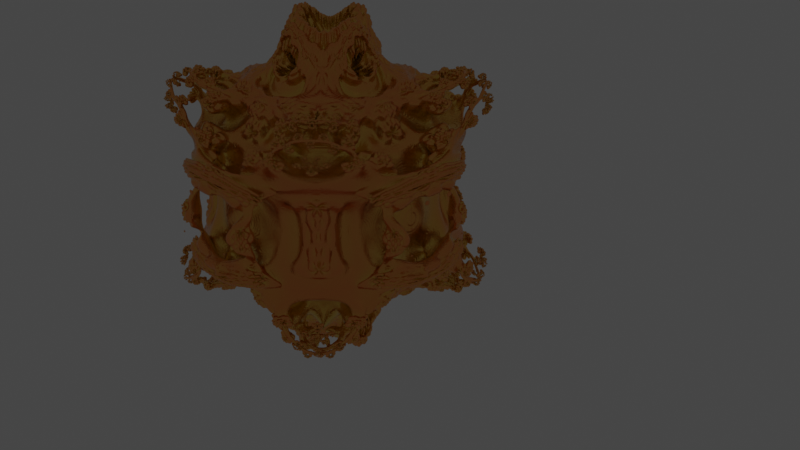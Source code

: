 # Source: mandelbulb.blend  (saved by Blender 3.3.6; exported with 4.5.12 LTS)
import bpy
from mathutils import Matrix  # noqa: F401  (used for matrix-valued properties, if any)

bpy.ops.wm.read_factory_settings(use_empty=True)
scene = bpy.context.scene
scene.name = 'Scene'

# ---- collections
col_collection = bpy.data.collections.new('Collection'); scene.collection.children.link(col_collection)

# ---- materials (node trees are filled in below, after node groups)
mat_material = bpy.data.materials.new('Material')
mat_material.alpha_threshold = 0.0
mat_material.roughness = 0.5
mat_material.line_color = (0.0, 0.0, 0.0, 1.0)

# ---- node groups
ng_nodegroup = bpy.data.node_groups.new('NodeGroup', 'GeometryNodeTree')
_s = ng_nodegroup.interface.new_socket(name='w', in_out='OUTPUT', socket_type='NodeSocketVector')
_s = ng_nodegroup.interface.new_socket(name='c', in_out='OUTPUT', socket_type='NodeSocketVector')
_s.min_value = -1e+04
_s.max_value = 1e+04
_s = ng_nodegroup.interface.new_socket(name='Exponent', in_out='OUTPUT', socket_type='NodeSocketFloat')
_s = ng_nodegroup.interface.new_socket(name='w', in_out='INPUT', socket_type='NodeSocketVector')
_s.min_value = -1e+04
_s.max_value = 1e+04
_s = ng_nodegroup.interface.new_socket(name='Exponent', in_out='INPUT', socket_type='NodeSocketFloat')
_s.default_value = 0.5
_s.min_value = -1e+04
_s.max_value = 1e+04
_s = ng_nodegroup.interface.new_socket(name='c', in_out='INPUT', socket_type='NodeSocketVector')
_s.min_value = -1e+04
_s.max_value = 1e+04
_N = ng_nodegroup.nodes; _L = ng_nodegroup.links
n0 = _N.new('NodeFrame'); n0.name = 'Frame'; n0.location = (-840, 100)
n0.label = 'wo'
n0.width = 660
n1 = _N.new('NodeFrame'); n1.name = 'Frame.001'; n1.location = (-835, -173)
n1.label = 'wi'
n1.width = 436
n2 = _N.new('NodeFrame'); n2.name = 'Frame.002'; n2.location = (-829, 319)
n2.label = 'wr'
n2.width = 200
n3 = _N.new('NodeFrame'); n3.name = 'Frame.006'; n3.location = (255, 266)
n3.label = 'w.x'
n3.width = 403
n4 = _N.new('NodeFrame'); n4.name = 'Frame.004'; n4.location = (-48, 80)
n4.label = 'wo'
n4.width = 200
n5 = _N.new('NodeFrame'); n5.name = 'Frame.005'; n5.location = (-51, -180)
n5.label = 'wi'
n5.width = 200
n6 = _N.new('NodeFrame'); n6.name = 'Frame.003'; n6.location = (-54, 321)
n6.label = 'wr'
n6.width = 200
n7 = _N.new('NodeFrame'); n7.name = 'Frame.008'; n7.location = (257, -216)
n7.label = 'w.z'
n7.width = 377
n8 = _N.new('NodeFrame'); n8.name = 'Frame.007'; n8.location = (268, 5)
n8.label = 'w.y'
n8.width = 401
n9 = _N.new('NodeReroute'); n9.name = 'Reroute.001'; n9.location = (-899, 80)
n9.width = 16
n9.socket_idname = 'NodeSocketVector'
n10 = _N.new('ShaderNodeSeparateXYZ'); n10.name = 'Separate XYZ'; n10.location = (30, -30)
n11 = _N.new('ShaderNodeMath'); n11.name = 'Math'; n11.location = (267, -38)
n11.operation = 'DIVIDE'
n12 = _N.new('ShaderNodeMath'); n12.name = 'Math.001'; n12.location = (490, -39)
n12.operation = 'ARCCOSINE'
n13 = _N.new('ShaderNodeMath'); n13.name = 'Math.002'; n13.location = (266, -30)
n13.operation = 'ARCTAN2'
n14 = _N.new('ShaderNodeSeparateXYZ'); n14.name = 'Separate XYZ.001'; n14.location = (30, -49)
n15 = _N.new('ShaderNodeVectorMath'); n15.name = 'Vector Math'; n15.location = (30, -30)
n15.operation = 'LENGTH'
n16 = _N.new('ShaderNodeMath'); n16.name = 'Math.006'; n16.location = (30, -39)
n16.hide = True
n16.operation = 'SINE'
n17 = _N.new('ShaderNodeMath'); n17.name = 'Math.009'; n17.location = (229, -35)
n17.hide = True
n17.operation = 'MULTIPLY'
n18 = _N.new('ShaderNodeMath'); n18.name = 'Math.008'; n18.location = (233, -99)
n18.hide = True
n18.operation = 'MULTIPLY'
n19 = _N.new('ShaderNodeMath'); n19.name = 'Math.007'; n19.location = (35, -101)
n19.hide = True
n19.operation = 'SINE'
n20 = _N.new('ShaderNodeMath'); n20.name = 'Math.004'; n20.location = (30, -30)
n20.operation = 'MULTIPLY'
n21 = _N.new('ShaderNodeMath'); n21.name = 'Math.005'; n21.location = (30, -30)
n21.operation = 'MULTIPLY'
n22 = _N.new('ShaderNodeMath'); n22.name = 'Math.003'; n22.location = (30, -30)
n22.operation = 'POWER'
n23 = _N.new('ShaderNodeMath'); n23.name = 'Math.014'; n23.location = (30, -105)
n23.hide = True
n23.operation = 'COSINE'
n24 = _N.new('ShaderNodeMath'); n24.name = 'Math.015'; n24.location = (201, -101)
n24.hide = True
n24.operation = 'MULTIPLY'
n25 = _N.new('ShaderNodeMath'); n25.name = 'Math.010'; n25.location = (231, -35)
n25.hide = True
n25.operation = 'MULTIPLY'
n26 = _N.new('ShaderNodeMath'); n26.name = 'Math.011'; n26.location = (30, -35)
n26.hide = True
n26.operation = 'COSINE'
n27 = _N.new('ShaderNodeMath'); n27.name = 'Math.012'; n27.location = (207, -43)
n27.hide = True
n27.operation = 'MULTIPLY'
n28 = _N.new('ShaderNodeCombineXYZ'); n28.name = 'Combine XYZ'; n28.location = (899, -10)
n29 = _N.new('ShaderNodeVectorMath'); n29.name = 'Vector Math.001'; n29.location = (1153, 33)
n29.operation = 'SUBTRACT'
n30 = _N.new('NodeGroupOutput'); n30.name = 'Group Output'; n30.location = (1460, 12)
n31 = _N.new('NodeGroupInput'); n31.name = 'Group Input'; n31.location = (-1099, 0)
n32 = _N.new('NodeReroute'); n32.name = 'Reroute'; n32.location = (-326, 214)
n32.width = 16
n32.socket_idname = 'NodeSocketFloat'
n33 = _N.new('ShaderNodeMath'); n33.name = 'Math.013'; n33.location = (31, -35)
n33.hide = True
n33.operation = 'SINE'
n10.parent = n0
n11.parent = n0
n12.parent = n0
n13.parent = n1
n14.parent = n1
n15.parent = n2
n16.parent = n3
n17.parent = n3
n18.parent = n3
n19.parent = n3
n20.parent = n4
n21.parent = n5
n22.parent = n6
n23.parent = n7
n24.parent = n7
n25.parent = n8
n26.parent = n8
n27.parent = n7
n33.parent = n7
_L.new(n31.outputs[0], n9.inputs[0])
_L.new(n31.outputs[1], n32.inputs[0])
_L.new(n9.outputs[0], n15.inputs[0])
_L.new(n9.outputs[0], n10.inputs[0])
_L.new(n9.outputs[0], n14.inputs[0])
_L.new(n10.outputs[1], n11.inputs[0])
_L.new(n15.outputs[1], n11.inputs[1])
_L.new(n11.outputs[0], n12.inputs[0])
_L.new(n14.outputs[0], n13.inputs[0])
_L.new(n14.outputs[2], n13.inputs[1])
_L.new(n32.outputs[0], n22.inputs[1])
_L.new(n32.outputs[0], n20.inputs[1])
_L.new(n32.outputs[0], n21.inputs[1])
_L.new(n15.outputs[1], n22.inputs[0])
_L.new(n12.outputs[0], n20.inputs[0])
_L.new(n13.outputs[0], n21.inputs[0])
_L.new(n21.outputs[0], n19.inputs[0])
_L.new(n20.outputs[0], n16.inputs[0])
_L.new(n16.outputs[0], n18.inputs[0])
_L.new(n19.outputs[0], n18.inputs[1])
_L.new(n22.outputs[0], n17.inputs[0])
_L.new(n18.outputs[0], n17.inputs[1])
_L.new(n26.outputs[0], n25.inputs[1])
_L.new(n20.outputs[0], n26.inputs[0])
_L.new(n22.outputs[0], n25.inputs[0])
_L.new(n22.outputs[0], n27.inputs[0])
_L.new(n20.outputs[0], n33.inputs[0])
_L.new(n21.outputs[0], n23.inputs[0])
_L.new(n33.outputs[0], n24.inputs[0])
_L.new(n23.outputs[0], n24.inputs[1])
_L.new(n24.outputs[0], n27.inputs[1])
_L.new(n17.outputs[0], n28.inputs[0])
_L.new(n25.outputs[0], n28.inputs[1])
_L.new(n27.outputs[0], n28.inputs[2])
_L.new(n29.outputs[0], n30.inputs[0])
_L.new(n28.outputs[0], n29.inputs[0])
_L.new(n31.outputs[2], n29.inputs[1])
_L.new(n31.outputs[2], n30.inputs[1])
_L.new(n32.outputs[0], n30.inputs[2])
n30.is_active_output = True
ng_geometry_nodes = bpy.data.node_groups.new('Geometry Nodes', 'GeometryNodeTree')
_s = ng_geometry_nodes.interface.new_socket(name='Geometry', in_out='OUTPUT', socket_type='NodeSocketGeometry')
_s = ng_geometry_nodes.interface.new_socket(name='Geometry', in_out='INPUT', socket_type='NodeSocketGeometry')
ng_geometry_nodes.is_modifier = True
_N = ng_geometry_nodes.nodes; _L = ng_geometry_nodes.links
n0 = _N.new('ShaderNodeVectorMath'); n0.name = 'Vector Math'; n0.location = (1500, 127)
n0.operation = 'LENGTH'
n1 = _N.new('GeometryNodeGroup'); n1.name = 'Group.002'; n1.location = (1224, 110)
n1.node_tree = ng_nodegroup
n2 = _N.new('FunctionNodeInputInt'); n2.name = 'Integer'; n2.location = (1565, -68)
n2.integer = 600
n2.outputs[0].default_value = 0
n3 = _N.new('ShaderNodeValue'); n3.name = 'Value'; n3.location = (409, 32)
n3.outputs[0].default_value = 5.0
n4 = _N.new('GeometryNodeTransform'); n4.name = 'Transform'; n4.location = (2392, -105)
n4.inputs[3].default_value = (-1.0, 1.0, 1.0)
n5 = _N.new('GeometryNodeJoinGeometry'); n5.name = 'Join Geometry'; n5.location = (2611, 53)
n6 = _N.new('GeometryNodeVolumeToMesh'); n6.name = 'Volume to Mesh'; n6.location = (2134, 149)
n7 = _N.new('ShaderNodeMath'); n7.name = 'Math.001'; n7.location = (1756, -141)
n7.hide = True
n7.operation = 'MULTIPLY'
n8 = _N.new('GeometryNodeJoinGeometry'); n8.name = 'Join Geometry.001'; n8.location = (3014, 56)
n9 = _N.new('GeometryNodeTransform'); n9.name = 'Transform.001'; n9.location = (2836, -145)
n9.inputs[3].default_value = (1.0, 1.0, -1.0)
n10 = _N.new('GeometryNodeGroup'); n10.name = 'Group.001'; n10.location = (764, 101)
n10.node_tree = ng_nodegroup
n11 = _N.new('GeometryNodeSetShadeSmooth'); n11.name = 'Set Shade Smooth'; n11.location = (3244, 67)
n12 = _N.new('ShaderNodeMath'); n12.name = 'Math'; n12.location = (1716, 147)
n12.operation = 'LESS_THAN'
n12.use_clamp = True
n12.inputs[1].default_value = 1.1
n13 = _N.new('NodeGroupOutput'); n13.name = 'Group Output'; n13.location = (3714, 72)
n14 = _N.new('GeometryNodeSetMaterial'); n14.name = 'Set Material'; n14.location = (3474, 98)
n14.inputs[2].default_value = mat_material
n15 = _N.new('GeometryNodeInputPosition'); n15.name = 'Position'; n15.location = (406, 98)
n16 = _N.new('GeometryNodeVolumeCube'); n16.name = 'Volume Cube'; n16.location = (1946, 179)
n16.inputs[2].default_value = (0.0, -1.0, 0.0)
n17 = _N.new('GeometryNodeGroup'); n17.name = 'Group'; n17.location = (989, 89)
n17.node_tree = ng_nodegroup
_L.new(n10.outputs[0], n17.inputs[0])
_L.new(n16.outputs[0], n6.inputs[0])
_L.new(n12.outputs[0], n16.inputs[0])
_L.new(n1.outputs[0], n0.inputs[0])
_L.new(n17.outputs[0], n1.inputs[0])
_L.new(n15.outputs[0], n10.inputs[0])
_L.new(n10.outputs[1], n17.inputs[2])
_L.new(n10.outputs[2], n17.inputs[1])
_L.new(n17.outputs[1], n1.inputs[2])
_L.new(n17.outputs[2], n1.inputs[1])
_L.new(n0.outputs[1], n12.inputs[0])
_L.new(n2.outputs[0], n16.inputs[5])
_L.new(n2.outputs[0], n6.inputs[2])
_L.new(n15.outputs[0], n10.inputs[2])
_L.new(n3.outputs[0], n10.inputs[1])
_L.new(n2.outputs[0], n7.inputs[0])
_L.new(n7.outputs[0], n16.inputs[4])
_L.new(n7.outputs[0], n16.inputs[6])
_L.new(n4.outputs[0], n5.inputs[0])
_L.new(n9.outputs[0], n8.inputs[0])
_L.new(n5.outputs[0], n8.inputs[0])
_L.new(n5.outputs[0], n9.inputs[0])
_L.new(n6.outputs[0], n5.inputs[0])
_L.new(n6.outputs[0], n4.inputs[0])
_L.new(n14.outputs[0], n13.inputs[0])
_L.new(n8.outputs[0], n11.inputs[0])
_L.new(n11.outputs[0], n14.inputs[0])
n13.is_active_output = True

# ---- material node trees
mat_material.use_nodes = True; mat_material.node_tree.nodes.clear()
_N = mat_material.node_tree.nodes; _L = mat_material.node_tree.links
n0 = _N.new('ShaderNodeOutputMaterial'); n0.name = 'Material Output'; n0.location = (682, 163)
n1 = _N.new('ShaderNodeAmbientOcclusion'); n1.name = 'Ambient Occlusion'; n1.location = (-391, 231)
n1.inputs[0].default_value = (1.0, 0.8833, 0.97, 1.0)
n2 = _N.new('ShaderNodeValToRGB'); n2.name = 'ColorRamp'; n2.location = (-120, 265)
while len(n2.color_ramp.elements) > 1: n2.color_ramp.elements.remove(n2.color_ramp.elements[-1])
n2.color_ramp.elements[0].position = 0.2591; n2.color_ramp.elements[0].color = (0.0, 0.0, 0.0, 1.0)
_e = n2.color_ramp.elements.new(1.0); _e.color = (0.2978, 0.6242, 0.9993, 1.0)
n3 = _N.new('ShaderNodeBsdfPrincipled'); n3.name = 'Principled BSDF'; n3.location = (261, 260)
n3.distribution = 'GGX'
n3.subsurface_method = 'RANDOM_WALK_SKIN'
n3.inputs[1].default_value = 1.0
n3.inputs[2].default_value = 0.2273
n3.inputs[3].default_value = 53.95
n3.inputs[8].default_value = 1.0
n3.inputs[11].default_value = 1.619
n3.inputs[13].default_value = 0.5182
n3.inputs[20].default_value = 0.0
n3.inputs[27].default_value = (0.0, 0.0, 0.0, 1.0)
n3.inputs[28].default_value = 1.0
n4 = _N.new('ShaderNodeMix'); n4.name = 'Mix'; n4.location = (91, 140)
n4.data_type = 'RGBA'
n4.inputs[6].default_value = (0.8, 0.5675, 0.1038, 1.0)
n4.inputs[7].default_value = (0.9272, 0.06619, 0.08059, 1.0)
_L.new(n1.outputs[0], n2.inputs[0])
_L.new(n3.outputs[0], n0.inputs[0])
_L.new(n2.outputs[0], n4.inputs[0])
_L.new(n2.outputs[0], n3.inputs[10])
_L.new(n4.outputs[2], n3.inputs[0])
n0.is_active_output = True

# ---- world
world_world = bpy.data.worlds.new('World'); scene.world = world_world
world_world.use_nodes = True; world_world.node_tree.nodes.clear()
_N = world_world.node_tree.nodes; _L = world_world.node_tree.links
n0 = _N.new('ShaderNodeOutputWorld'); n0.name = 'World Output'; n0.location = (300, 300)
n1 = _N.new('ShaderNodeBackground'); n1.name = 'Background'; n1.location = (10, 300)
n1.inputs[0].default_value = (0.05088, 0.05088, 0.05088, 1.0)
_L.new(n1.outputs[0], n0.inputs[0])
n0.is_active_output = True
world_world.color = (0.05088, 0.05088, 0.05088)
world_world.use_sun_shadow = False
world_world.sun_shadow_jitter_overblur = 0.0

# ---- cameras
cam_camera = bpy.data.cameras.new('Camera')
cam_camera.clip_end = 100.0
cam_camera.ortho_scale = 7.314

# ---- lights
light_light = bpy.data.lights.new('Light', 'POINT')
light_light.transmission_factor = 0.0
light_light.energy = 1000.0
light_light.shadow_soft_size = 0.1
light_light.shadow_maximum_resolution = 0.006
light_light.use_absolute_resolution = True

# ---- meshes
me_cube = bpy.data.meshes.new('Cube')
me_cube.from_pydata([(1.0, 1.0, 1.0), (1.0, 1.0, -1.0), (1.0, -1.0, 1.0), (1.0, -1.0, -1.0), (-1.0, 1.0, 1.0), (-1.0, 1.0, -1.0), (-1.0, -1.0, 1.0), (-1.0, -1.0, -1.0), (-1.0, -0.7115, 1.0), (1.0, -0.6597, -1.0), (1.0, -0.6849, 1.0), (-1.0, -0.7135, -1.0), (-1.0, -0.6578, 0.6089), (-1.0, -0.7115, 1.0), (1.0, -0.6849, 1.0), (-1.0, -0.7135, -1.0), (-1.0, -0.6578, 0.6089)], [(14, 13), (16, 15), (13, 16)], [(0, 4, 8, 10), (3, 2, 6, 7), (7, 6, 8, 12, 11), (5, 1, 9, 11), (1, 0, 10, 9), (5, 4, 0, 1), (11, 9, 3, 7), (10, 8, 6, 2), (9, 10, 2, 3), (11, 12, 8, 4, 5)])
_uv = me_cube.uv_layers.new(name='UVMap')
_uv.uv.foreach_set('vector', [0.625, 0.5, 0.875, 0.5, 0.875, 0.7139, 0.625, 0.7106, 0.375, 0.75, 0.625, 0.75, 0.625, 1.0, 0.375, 1.0, 0.375, 0.0, 0.625, 0.0, 0.625, 0.03606, 0.5761, 0.04277, 0.375, 0.03581, 0.125, 0.5, 0.375, 0.5, 0.375, 0.7075, 0.125, 0.7142, 0.375, 0.5, 0.625, 0.5, 0.625, 0.7106, 0.375, 0.7075, 0.375, 0.25, 0.625, 0.25, 0.625, 0.5, 0.375, 0.5, 0.125, 0.7142, 0.375, 0.7075, 0.375, 0.75, 0.125, 0.75, 0.625, 0.7106, 0.875, 0.7139, 0.875, 0.75, 0.625, 0.75, 0.375, 0.7075, 0.625, 0.7106, 0.625, 0.75, 0.375, 0.75, 0.375, 0.03581, 0.5761, 0.04277, 0.625, 0.03606, 0.625, 0.25, 0.375, 0.25])
me_cube.materials.append(mat_material)
me_cube.use_mirror_vertex_groups = False
me_cube.update()

# ---- objects
ob_cube = bpy.data.objects.new('Cube', me_cube)
ob_light = bpy.data.objects.new('Light', light_light)
ob_camera = bpy.data.objects.new('Camera', cam_camera)

# ---- transforms, parenting, visibility, modifiers, constraints
ob_cube.location = (-0.584, 0.4428, 0.3458)
ob_cube.rotation_euler = (4.712, 3.142, 0.0)
ob_cube.scale = (3.097, 3.669, 3.179)
ob_cube.lock_rotations_4d = False
ob_cube.empty_display_type = 'ARROWS'
ob_cube.lineart.crease_threshold = 0.0
_m = ob_cube.modifiers.new('GeometryNodes', 'NODES')
_m.node_group = ng_geometry_nodes
ob_light.location = (425.2, -48.8, 178.8)
ob_light.rotation_euler = (0.6503, 0.05522, 1.866)
ob_light.lock_rotations_4d = False
ob_light.empty_display_type = 'ARROWS'
ob_light.color = (0.0, 0.0, 0.0, 0.0)
ob_light.lineart.crease_threshold = 0.0
ob_camera.location = (15.62, -12.89, 9.774)
ob_camera.rotation_euler = (1.109, 0.0, 0.8149)
ob_camera.lock_rotations_4d = False
ob_camera.empty_display_type = 'ARROWS'
ob_camera.color = (0.0, 0.0, 0.0, 0.0)
ob_camera.display_type = 'WIRE'
ob_camera.lineart.crease_threshold = 0.0

# ---- collection membership
col_collection.objects.link(ob_cube)
col_collection.objects.link(ob_light)
col_collection.objects.link(ob_camera)

# ---- scene / render settings (as saved in the file)
scene.camera = ob_camera
scene.frame_start = 1; scene.frame_end = 250; scene.frame_set(45)
scene.render.engine = 'CYCLES'
scene.cycles.sampling_pattern = 'TABULATED_SOBOL'
scene.cycles.use_light_tree = False
scene.view_settings.view_transform = 'Filmic'
bpy.context.view_layer.update()
